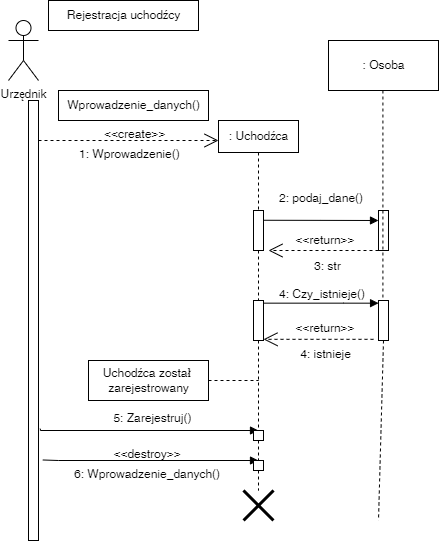

The diagram above was exported from draw.io. Its source (the exported page's mxGraphModel, read from the mxfile embedded in the PNG):
<mxGraphModel dx="817" dy="2060" grid="1" gridSize="10" guides="1" tooltips="1" connect="1" arrows="1" fold="1" page="1" pageScale="1" pageWidth="827" pageHeight="1169" math="0" shadow="0">
  <root>
    <mxCell id="0" />
    <mxCell id="1" parent="0" />
    <mxCell id="qSEixHs9k7ThXRj0TTZF-1" value="" style="html=1;points=[];perimeter=orthogonalPerimeter;" vertex="1" parent="1">
      <mxGeometry x="130" y="80" width="10" height="440" as="geometry" />
    </mxCell>
    <mxCell id="qSEixHs9k7ThXRj0TTZF-5" value="Urzędnik" style="shape=umlActor;verticalLabelPosition=bottom;verticalAlign=top;html=1;" vertex="1" parent="1">
      <mxGeometry x="110" width="30" height="60" as="geometry" />
    </mxCell>
    <mxCell id="qSEixHs9k7ThXRj0TTZF-11" value="" style="endArrow=open;endSize=12;dashed=1;html=1;rounded=0;" edge="1" parent="1" source="qSEixHs9k7ThXRj0TTZF-1">
      <mxGeometry width="160" relative="1" as="geometry">
        <mxPoint x="220" y="110" as="sourcePoint" />
        <mxPoint x="320" y="120" as="targetPoint" />
        <Array as="points" />
      </mxGeometry>
    </mxCell>
    <mxCell id="qSEixHs9k7ThXRj0TTZF-13" value="Rejestracja uchodźcy" style="html=1;" vertex="1" parent="1">
      <mxGeometry x="150" y="-20" width="150" height="30" as="geometry" />
    </mxCell>
    <mxCell id="qSEixHs9k7ThXRj0TTZF-14" value="Wprowadzenie_danych()" style="html=1;" vertex="1" parent="1">
      <mxGeometry x="160" y="70" width="150" height="30" as="geometry" />
    </mxCell>
    <mxCell id="qSEixHs9k7ThXRj0TTZF-15" value="&lt;&lt;create&gt;&gt;" style="text;strokeColor=none;fillColor=none;align=left;verticalAlign=top;spacingLeft=4;spacingRight=4;overflow=hidden;rotatable=0;points=[[0,0.5],[1,0.5]];portConstraint=eastwest;" vertex="1" parent="1">
      <mxGeometry x="200" y="100" width="100" height="26" as="geometry" />
    </mxCell>
    <mxCell id="qSEixHs9k7ThXRj0TTZF-16" value=": Uchodźca" style="html=1;" vertex="1" parent="1">
      <mxGeometry x="320" y="100" width="80" height="32" as="geometry" />
    </mxCell>
    <mxCell id="qSEixHs9k7ThXRj0TTZF-17" value="" style="shape=umlDestroy;whiteSpace=wrap;html=1;strokeWidth=3;" vertex="1" parent="1">
      <mxGeometry x="345" y="470" width="30" height="30" as="geometry" />
    </mxCell>
    <mxCell id="qSEixHs9k7ThXRj0TTZF-23" value="" style="endArrow=none;dashed=1;endFill=0;endSize=12;html=1;rounded=0;exitX=0.5;exitY=1;exitDx=0;exitDy=0;startArrow=none;" edge="1" parent="1" source="qSEixHs9k7ThXRj0TTZF-61" target="qSEixHs9k7ThXRj0TTZF-17">
      <mxGeometry width="160" relative="1" as="geometry">
        <mxPoint x="200" y="240" as="sourcePoint" />
        <mxPoint x="360" y="240" as="targetPoint" />
      </mxGeometry>
    </mxCell>
    <mxCell id="qSEixHs9k7ThXRj0TTZF-24" value="" style="html=1;points=[];perimeter=orthogonalPerimeter;" vertex="1" parent="1">
      <mxGeometry x="355" y="190" width="10" height="40" as="geometry" />
    </mxCell>
    <mxCell id="qSEixHs9k7ThXRj0TTZF-25" value="" style="endArrow=none;dashed=1;endFill=0;endSize=12;html=1;rounded=0;exitX=0.5;exitY=1;exitDx=0;exitDy=0;" edge="1" parent="1" source="qSEixHs9k7ThXRj0TTZF-16" target="qSEixHs9k7ThXRj0TTZF-24">
      <mxGeometry width="160" relative="1" as="geometry">
        <mxPoint x="360" y="132" as="sourcePoint" />
        <mxPoint x="360" y="470" as="targetPoint" />
      </mxGeometry>
    </mxCell>
    <mxCell id="qSEixHs9k7ThXRj0TTZF-26" value="" style="endArrow=block;endFill=1;html=1;edgeStyle=orthogonalEdgeStyle;align=left;verticalAlign=top;rounded=0;exitX=0.986;exitY=0.244;exitDx=0;exitDy=0;exitPerimeter=0;" edge="1" parent="1" source="qSEixHs9k7ThXRj0TTZF-24">
      <mxGeometry x="-1" relative="1" as="geometry">
        <mxPoint x="420" y="240" as="sourcePoint" />
        <mxPoint x="480" y="200" as="targetPoint" />
      </mxGeometry>
    </mxCell>
    <mxCell id="qSEixHs9k7ThXRj0TTZF-28" value="2: podaj_dane()" style="text;strokeColor=none;fillColor=none;align=left;verticalAlign=top;spacingLeft=4;spacingRight=4;overflow=hidden;rotatable=0;points=[[0,0.5],[1,0.5]];portConstraint=eastwest;" vertex="1" parent="1">
      <mxGeometry x="375" y="164" width="105" height="26" as="geometry" />
    </mxCell>
    <mxCell id="qSEixHs9k7ThXRj0TTZF-29" value="" style="html=1;points=[];perimeter=orthogonalPerimeter;" vertex="1" parent="1">
      <mxGeometry x="480" y="190" width="10" height="40" as="geometry" />
    </mxCell>
    <mxCell id="qSEixHs9k7ThXRj0TTZF-31" value="" style="endArrow=none;dashed=1;endFill=0;endSize=12;html=1;rounded=0;exitX=0.5;exitY=1;exitDx=0;exitDy=0;startArrow=none;" edge="1" parent="1" source="qSEixHs9k7ThXRj0TTZF-42">
      <mxGeometry width="160" relative="1" as="geometry">
        <mxPoint x="484.40999999999997" y="70" as="sourcePoint" />
        <mxPoint x="480" y="500" as="targetPoint" />
      </mxGeometry>
    </mxCell>
    <mxCell id="qSEixHs9k7ThXRj0TTZF-33" value="1: Wprowadzenie()" style="text;strokeColor=none;fillColor=none;align=left;verticalAlign=top;spacingLeft=4;spacingRight=4;overflow=hidden;rotatable=0;points=[[0,0.5],[1,0.5]];portConstraint=eastwest;" vertex="1" parent="1">
      <mxGeometry x="175" y="120" width="115" height="26" as="geometry" />
    </mxCell>
    <mxCell id="qSEixHs9k7ThXRj0TTZF-34" value="" style="endArrow=open;endSize=12;dashed=1;html=1;rounded=0;" edge="1" parent="1">
      <mxGeometry width="160" relative="1" as="geometry">
        <mxPoint x="480" y="230" as="sourcePoint" />
        <mxPoint x="370" y="230" as="targetPoint" />
        <Array as="points">
          <mxPoint x="450" y="230" />
        </Array>
      </mxGeometry>
    </mxCell>
    <mxCell id="qSEixHs9k7ThXRj0TTZF-36" value="&lt;&lt;return&gt;&gt;" style="text;strokeColor=none;fillColor=none;align=left;verticalAlign=top;spacingLeft=4;spacingRight=4;overflow=hidden;rotatable=0;points=[[0,0.5],[1,0.5]];portConstraint=eastwest;" vertex="1" parent="1">
      <mxGeometry x="391.25" y="206" width="72.5" height="26" as="geometry" />
    </mxCell>
    <mxCell id="qSEixHs9k7ThXRj0TTZF-38" value="3: str" style="text;strokeColor=none;fillColor=none;align=left;verticalAlign=top;spacingLeft=4;spacingRight=4;overflow=hidden;rotatable=0;points=[[0,0.5],[1,0.5]];portConstraint=eastwest;" vertex="1" parent="1">
      <mxGeometry x="410" y="232" width="40" height="26" as="geometry" />
    </mxCell>
    <mxCell id="qSEixHs9k7ThXRj0TTZF-39" value=": Osoba" style="html=1;" vertex="1" parent="1">
      <mxGeometry x="430" y="20" width="110" height="50" as="geometry" />
    </mxCell>
    <mxCell id="qSEixHs9k7ThXRj0TTZF-40" value="" style="html=1;points=[];perimeter=orthogonalPerimeter;" vertex="1" parent="1">
      <mxGeometry x="355" y="280" width="10" height="40" as="geometry" />
    </mxCell>
    <mxCell id="qSEixHs9k7ThXRj0TTZF-41" value="" style="endArrow=none;dashed=1;endFill=0;endSize=12;html=1;rounded=0;exitX=0.5;exitY=1;exitDx=0;exitDy=0;startArrow=none;" edge="1" parent="1" source="qSEixHs9k7ThXRj0TTZF-24" target="qSEixHs9k7ThXRj0TTZF-40">
      <mxGeometry width="160" relative="1" as="geometry">
        <mxPoint x="360" y="230" as="sourcePoint" />
        <mxPoint x="360" y="470" as="targetPoint" />
      </mxGeometry>
    </mxCell>
    <mxCell id="qSEixHs9k7ThXRj0TTZF-42" value="" style="html=1;points=[];perimeter=orthogonalPerimeter;" vertex="1" parent="1">
      <mxGeometry x="480" y="280" width="10" height="40" as="geometry" />
    </mxCell>
    <mxCell id="qSEixHs9k7ThXRj0TTZF-43" value="" style="endArrow=none;dashed=1;endFill=0;endSize=12;html=1;rounded=0;exitX=0.5;exitY=1;exitDx=0;exitDy=0;startArrow=none;" edge="1" parent="1" target="qSEixHs9k7ThXRj0TTZF-42">
      <mxGeometry width="160" relative="1" as="geometry">
        <mxPoint x="484.40999999999985" y="70" as="sourcePoint" />
        <mxPoint x="480" y="520" as="targetPoint" />
      </mxGeometry>
    </mxCell>
    <mxCell id="qSEixHs9k7ThXRj0TTZF-44" value="" style="endArrow=open;endSize=12;dashed=1;html=1;rounded=0;" edge="1" parent="1">
      <mxGeometry width="160" relative="1" as="geometry">
        <mxPoint x="475" y="318.82" as="sourcePoint" />
        <mxPoint x="365" y="318.82" as="targetPoint" />
        <Array as="points">
          <mxPoint x="445" y="318.82" />
        </Array>
      </mxGeometry>
    </mxCell>
    <mxCell id="qSEixHs9k7ThXRj0TTZF-46" value="4: Czy_istnieje()" style="text;strokeColor=none;fillColor=none;align=left;verticalAlign=top;spacingLeft=4;spacingRight=4;overflow=hidden;rotatable=0;points=[[0,0.5],[1,0.5]];portConstraint=eastwest;" vertex="1" parent="1">
      <mxGeometry x="375" y="260" width="105" height="26" as="geometry" />
    </mxCell>
    <mxCell id="qSEixHs9k7ThXRj0TTZF-50" value="" style="endArrow=none;endSize=12;html=1;rounded=0;endFill=0;startArrow=block;startFill=1;exitX=0.006;exitY=0.067;exitDx=0;exitDy=0;exitPerimeter=0;" edge="1" parent="1" source="qSEixHs9k7ThXRj0TTZF-42">
      <mxGeometry width="160" relative="1" as="geometry">
        <mxPoint x="474.9999999999999" y="282.65999999999997" as="sourcePoint" />
        <mxPoint x="365" y="282.65999999999997" as="targetPoint" />
        <Array as="points">
          <mxPoint x="445" y="282.66" />
        </Array>
      </mxGeometry>
    </mxCell>
    <mxCell id="qSEixHs9k7ThXRj0TTZF-51" value="&lt;&lt;return&gt;&gt;" style="text;strokeColor=none;fillColor=none;align=left;verticalAlign=top;spacingLeft=4;spacingRight=4;overflow=hidden;rotatable=0;points=[[0,0.5],[1,0.5]];portConstraint=eastwest;" vertex="1" parent="1">
      <mxGeometry x="391.25" y="294" width="72.5" height="26" as="geometry" />
    </mxCell>
    <mxCell id="qSEixHs9k7ThXRj0TTZF-54" value="4: istnieje" style="text;strokeColor=none;fillColor=none;align=left;verticalAlign=top;spacingLeft=4;spacingRight=4;overflow=hidden;rotatable=0;points=[[0,0.5],[1,0.5]];portConstraint=eastwest;" vertex="1" parent="1">
      <mxGeometry x="396.25" y="320" width="62.5" height="26" as="geometry" />
    </mxCell>
    <mxCell id="qSEixHs9k7ThXRj0TTZF-56" value="Uchodźca został&amp;nbsp;&lt;br&gt;zarejestrowany" style="html=1;" vertex="1" parent="1">
      <mxGeometry x="190" y="340" width="120" height="40" as="geometry" />
    </mxCell>
    <mxCell id="qSEixHs9k7ThXRj0TTZF-58" value="" style="endArrow=none;dashed=1;endFill=0;endSize=12;html=1;rounded=0;exitX=1;exitY=0.5;exitDx=0;exitDy=0;startArrow=none;" edge="1" parent="1" source="qSEixHs9k7ThXRj0TTZF-56">
      <mxGeometry width="160" relative="1" as="geometry">
        <mxPoint x="370" y="330" as="sourcePoint" />
        <mxPoint x="360" y="360" as="targetPoint" />
      </mxGeometry>
    </mxCell>
    <mxCell id="qSEixHs9k7ThXRj0TTZF-64" style="edgeStyle=orthogonalEdgeStyle;rounded=0;orthogonalLoop=1;jettySize=auto;html=1;startArrow=block;startFill=1;endArrow=none;endFill=0;entryX=1.185;entryY=0.746;entryDx=0;entryDy=0;entryPerimeter=0;" edge="1" parent="1" target="qSEixHs9k7ThXRj0TTZF-1">
      <mxGeometry relative="1" as="geometry">
        <mxPoint x="360" y="410" as="sourcePoint" />
        <mxPoint x="150" y="390" as="targetPoint" />
        <Array as="points">
          <mxPoint x="142" y="410" />
        </Array>
      </mxGeometry>
    </mxCell>
    <mxCell id="qSEixHs9k7ThXRj0TTZF-59" value="" style="html=1;points=[];perimeter=orthogonalPerimeter;" vertex="1" parent="1">
      <mxGeometry x="355" y="410" width="10" height="10" as="geometry" />
    </mxCell>
    <mxCell id="qSEixHs9k7ThXRj0TTZF-60" value="" style="endArrow=none;dashed=1;endFill=0;endSize=12;html=1;rounded=0;exitX=0.5;exitY=1;exitDx=0;exitDy=0;startArrow=none;" edge="1" parent="1" source="qSEixHs9k7ThXRj0TTZF-40" target="qSEixHs9k7ThXRj0TTZF-59">
      <mxGeometry width="160" relative="1" as="geometry">
        <mxPoint x="360" y="320" as="sourcePoint" />
        <mxPoint x="360" y="470" as="targetPoint" />
      </mxGeometry>
    </mxCell>
    <mxCell id="qSEixHs9k7ThXRj0TTZF-65" style="edgeStyle=orthogonalEdgeStyle;rounded=0;orthogonalLoop=1;jettySize=auto;html=1;startArrow=block;startFill=1;endArrow=none;endFill=0;entryX=1.433;entryY=0.817;entryDx=0;entryDy=0;entryPerimeter=0;" edge="1" parent="1" target="qSEixHs9k7ThXRj0TTZF-1">
      <mxGeometry relative="1" as="geometry">
        <mxPoint x="360" y="440" as="sourcePoint" />
        <mxPoint x="160" y="430" as="targetPoint" />
        <Array as="points">
          <mxPoint x="160" y="440" />
        </Array>
      </mxGeometry>
    </mxCell>
    <mxCell id="qSEixHs9k7ThXRj0TTZF-61" value="" style="html=1;points=[];perimeter=orthogonalPerimeter;" vertex="1" parent="1">
      <mxGeometry x="355" y="440" width="10" height="10" as="geometry" />
    </mxCell>
    <mxCell id="qSEixHs9k7ThXRj0TTZF-62" value="" style="endArrow=none;dashed=1;endFill=0;endSize=12;html=1;rounded=0;exitX=0.5;exitY=1;exitDx=0;exitDy=0;startArrow=none;" edge="1" parent="1" source="qSEixHs9k7ThXRj0TTZF-59" target="qSEixHs9k7ThXRj0TTZF-61">
      <mxGeometry width="160" relative="1" as="geometry">
        <mxPoint x="360" y="400" as="sourcePoint" />
        <mxPoint x="360" y="470" as="targetPoint" />
      </mxGeometry>
    </mxCell>
    <mxCell id="qSEixHs9k7ThXRj0TTZF-66" value="5: Zarejestruj()" style="text;strokeColor=none;fillColor=none;align=left;verticalAlign=top;spacingLeft=4;spacingRight=4;overflow=hidden;rotatable=0;points=[[0,0.5],[1,0.5]];portConstraint=eastwest;" vertex="1" parent="1">
      <mxGeometry x="209.38" y="384" width="90.62" height="26" as="geometry" />
    </mxCell>
    <mxCell id="qSEixHs9k7ThXRj0TTZF-69" value="6: Wprowadzenie_danych()" style="text;strokeColor=none;fillColor=none;align=left;verticalAlign=top;spacingLeft=4;spacingRight=4;overflow=hidden;rotatable=0;points=[[0,0.5],[1,0.5]];portConstraint=eastwest;" vertex="1" parent="1">
      <mxGeometry x="170" y="440" width="160" height="26" as="geometry" />
    </mxCell>
    <mxCell id="qSEixHs9k7ThXRj0TTZF-70" value="&lt;&lt;destroy&gt;&gt;" style="text;strokeColor=none;fillColor=none;align=left;verticalAlign=top;spacingLeft=4;spacingRight=4;overflow=hidden;rotatable=0;points=[[0,0.5],[1,0.5]];portConstraint=eastwest;" vertex="1" parent="1">
      <mxGeometry x="209.38" y="420" width="90.62" height="26" as="geometry" />
    </mxCell>
  </root>
</mxGraphModel>